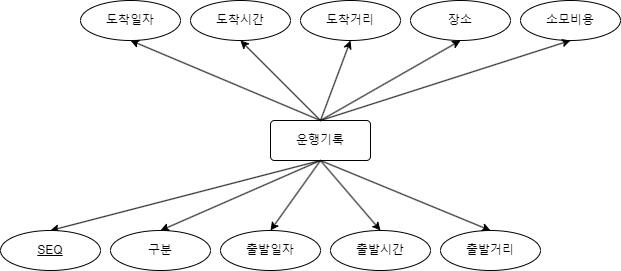

The diagram above was exported from draw.io. Its source (the exported page's mxGraphModel, read from the mxfile embedded in the PNG):
<mxGraphModel dx="1434" dy="756" grid="1" gridSize="10" guides="1" tooltips="1" connect="1" arrows="1" fold="1" page="1" pageScale="1" pageWidth="827" pageHeight="1169" math="0" shadow="0">
  <root>
    <mxCell id="0" />
    <mxCell id="1" parent="0" />
    <mxCell id="xHARr1xqDMTYe2oFn2Qv-14" style="rounded=0;orthogonalLoop=1;jettySize=auto;html=1;entryX=0.5;entryY=0;entryDx=0;entryDy=0;exitX=0.5;exitY=1;exitDx=0;exitDy=0;" edge="1" parent="1" source="xHARr1xqDMTYe2oFn2Qv-1" target="xHARr1xqDMTYe2oFn2Qv-2">
      <mxGeometry relative="1" as="geometry" />
    </mxCell>
    <mxCell id="xHARr1xqDMTYe2oFn2Qv-1" value="운행기록" style="rounded=1;arcSize=10;whiteSpace=wrap;html=1;align=center;" vertex="1" parent="1">
      <mxGeometry x="300" y="270" width="100" height="40" as="geometry" />
    </mxCell>
    <mxCell id="xHARr1xqDMTYe2oFn2Qv-2" value="SEQ" style="ellipse;whiteSpace=wrap;html=1;align=center;fontStyle=4;" vertex="1" parent="1">
      <mxGeometry x="30" y="380" width="100" height="40" as="geometry" />
    </mxCell>
    <mxCell id="xHARr1xqDMTYe2oFn2Qv-3" value="구분" style="ellipse;whiteSpace=wrap;html=1;align=center;" vertex="1" parent="1">
      <mxGeometry x="140" y="380" width="100" height="40" as="geometry" />
    </mxCell>
    <mxCell id="xHARr1xqDMTYe2oFn2Qv-4" value="출발일자" style="ellipse;whiteSpace=wrap;html=1;align=center;" vertex="1" parent="1">
      <mxGeometry x="250" y="380" width="100" height="40" as="geometry" />
    </mxCell>
    <mxCell id="xHARr1xqDMTYe2oFn2Qv-5" value="출발시간" style="ellipse;whiteSpace=wrap;html=1;align=center;" vertex="1" parent="1">
      <mxGeometry x="360" y="380" width="100" height="40" as="geometry" />
    </mxCell>
    <mxCell id="xHARr1xqDMTYe2oFn2Qv-6" value="출발거리" style="ellipse;whiteSpace=wrap;html=1;align=center;" vertex="1" parent="1">
      <mxGeometry x="470" y="380" width="100" height="40" as="geometry" />
    </mxCell>
    <mxCell id="xHARr1xqDMTYe2oFn2Qv-7" value="도착일자" style="ellipse;whiteSpace=wrap;html=1;align=center;" vertex="1" parent="1">
      <mxGeometry x="110" y="150" width="100" height="40" as="geometry" />
    </mxCell>
    <mxCell id="xHARr1xqDMTYe2oFn2Qv-8" value="도착시간" style="ellipse;whiteSpace=wrap;html=1;align=center;" vertex="1" parent="1">
      <mxGeometry x="220" y="150" width="100" height="40" as="geometry" />
    </mxCell>
    <mxCell id="xHARr1xqDMTYe2oFn2Qv-9" value="도착거리" style="ellipse;whiteSpace=wrap;html=1;align=center;" vertex="1" parent="1">
      <mxGeometry x="330" y="150" width="100" height="40" as="geometry" />
    </mxCell>
    <mxCell id="xHARr1xqDMTYe2oFn2Qv-10" value="장소" style="ellipse;whiteSpace=wrap;html=1;align=center;" vertex="1" parent="1">
      <mxGeometry x="440" y="150" width="100" height="40" as="geometry" />
    </mxCell>
    <mxCell id="xHARr1xqDMTYe2oFn2Qv-11" value="소모비용" style="ellipse;whiteSpace=wrap;html=1;align=center;" vertex="1" parent="1">
      <mxGeometry x="550" y="150" width="100" height="40" as="geometry" />
    </mxCell>
    <mxCell id="xHARr1xqDMTYe2oFn2Qv-15" style="rounded=0;orthogonalLoop=1;jettySize=auto;html=1;entryX=0.5;entryY=0;entryDx=0;entryDy=0;exitX=0.5;exitY=1;exitDx=0;exitDy=0;" edge="1" parent="1" source="xHARr1xqDMTYe2oFn2Qv-1" target="xHARr1xqDMTYe2oFn2Qv-3">
      <mxGeometry relative="1" as="geometry">
        <mxPoint x="360" y="320" as="sourcePoint" />
        <mxPoint x="90" y="390" as="targetPoint" />
      </mxGeometry>
    </mxCell>
    <mxCell id="xHARr1xqDMTYe2oFn2Qv-16" style="rounded=0;orthogonalLoop=1;jettySize=auto;html=1;entryX=0.5;entryY=0;entryDx=0;entryDy=0;exitX=0.5;exitY=1;exitDx=0;exitDy=0;" edge="1" parent="1" source="xHARr1xqDMTYe2oFn2Qv-1" target="xHARr1xqDMTYe2oFn2Qv-4">
      <mxGeometry relative="1" as="geometry">
        <mxPoint x="360" y="320" as="sourcePoint" />
        <mxPoint x="200" y="390" as="targetPoint" />
      </mxGeometry>
    </mxCell>
    <mxCell id="xHARr1xqDMTYe2oFn2Qv-17" style="rounded=0;orthogonalLoop=1;jettySize=auto;html=1;entryX=0.5;entryY=0;entryDx=0;entryDy=0;exitX=0.5;exitY=1;exitDx=0;exitDy=0;" edge="1" parent="1" source="xHARr1xqDMTYe2oFn2Qv-1" target="xHARr1xqDMTYe2oFn2Qv-5">
      <mxGeometry relative="1" as="geometry">
        <mxPoint x="360" y="320" as="sourcePoint" />
        <mxPoint x="310" y="390" as="targetPoint" />
      </mxGeometry>
    </mxCell>
    <mxCell id="xHARr1xqDMTYe2oFn2Qv-18" style="rounded=0;orthogonalLoop=1;jettySize=auto;html=1;entryX=0.5;entryY=0;entryDx=0;entryDy=0;exitX=0.5;exitY=1;exitDx=0;exitDy=0;" edge="1" parent="1" source="xHARr1xqDMTYe2oFn2Qv-1" target="xHARr1xqDMTYe2oFn2Qv-6">
      <mxGeometry relative="1" as="geometry">
        <mxPoint x="360" y="320" as="sourcePoint" />
        <mxPoint x="420" y="390" as="targetPoint" />
      </mxGeometry>
    </mxCell>
    <mxCell id="xHARr1xqDMTYe2oFn2Qv-20" style="rounded=0;orthogonalLoop=1;jettySize=auto;html=1;entryX=0.5;entryY=1;entryDx=0;entryDy=0;exitX=0.5;exitY=0;exitDx=0;exitDy=0;" edge="1" parent="1" source="xHARr1xqDMTYe2oFn2Qv-1" target="xHARr1xqDMTYe2oFn2Qv-7">
      <mxGeometry relative="1" as="geometry">
        <mxPoint x="360" y="320" as="sourcePoint" />
        <mxPoint x="530" y="390" as="targetPoint" />
      </mxGeometry>
    </mxCell>
    <mxCell id="xHARr1xqDMTYe2oFn2Qv-21" style="rounded=0;orthogonalLoop=1;jettySize=auto;html=1;entryX=0.5;entryY=1;entryDx=0;entryDy=0;exitX=0.5;exitY=0;exitDx=0;exitDy=0;" edge="1" parent="1" source="xHARr1xqDMTYe2oFn2Qv-1" target="xHARr1xqDMTYe2oFn2Qv-8">
      <mxGeometry relative="1" as="geometry">
        <mxPoint x="360" y="280" as="sourcePoint" />
        <mxPoint x="170" y="200" as="targetPoint" />
      </mxGeometry>
    </mxCell>
    <mxCell id="xHARr1xqDMTYe2oFn2Qv-22" style="rounded=0;orthogonalLoop=1;jettySize=auto;html=1;entryX=0.5;entryY=1;entryDx=0;entryDy=0;exitX=0.5;exitY=0;exitDx=0;exitDy=0;" edge="1" parent="1" source="xHARr1xqDMTYe2oFn2Qv-1" target="xHARr1xqDMTYe2oFn2Qv-9">
      <mxGeometry relative="1" as="geometry">
        <mxPoint x="360" y="280" as="sourcePoint" />
        <mxPoint x="280" y="200" as="targetPoint" />
      </mxGeometry>
    </mxCell>
    <mxCell id="xHARr1xqDMTYe2oFn2Qv-23" style="rounded=0;orthogonalLoop=1;jettySize=auto;html=1;entryX=0.5;entryY=1;entryDx=0;entryDy=0;exitX=0.5;exitY=0;exitDx=0;exitDy=0;" edge="1" parent="1" source="xHARr1xqDMTYe2oFn2Qv-1" target="xHARr1xqDMTYe2oFn2Qv-10">
      <mxGeometry relative="1" as="geometry">
        <mxPoint x="360" y="280" as="sourcePoint" />
        <mxPoint x="390" y="200" as="targetPoint" />
      </mxGeometry>
    </mxCell>
    <mxCell id="xHARr1xqDMTYe2oFn2Qv-24" style="rounded=0;orthogonalLoop=1;jettySize=auto;html=1;entryX=0.5;entryY=1;entryDx=0;entryDy=0;exitX=0.5;exitY=0;exitDx=0;exitDy=0;" edge="1" parent="1" source="xHARr1xqDMTYe2oFn2Qv-1" target="xHARr1xqDMTYe2oFn2Qv-11">
      <mxGeometry relative="1" as="geometry">
        <mxPoint x="360" y="280" as="sourcePoint" />
        <mxPoint x="500" y="200" as="targetPoint" />
      </mxGeometry>
    </mxCell>
  </root>
</mxGraphModel>